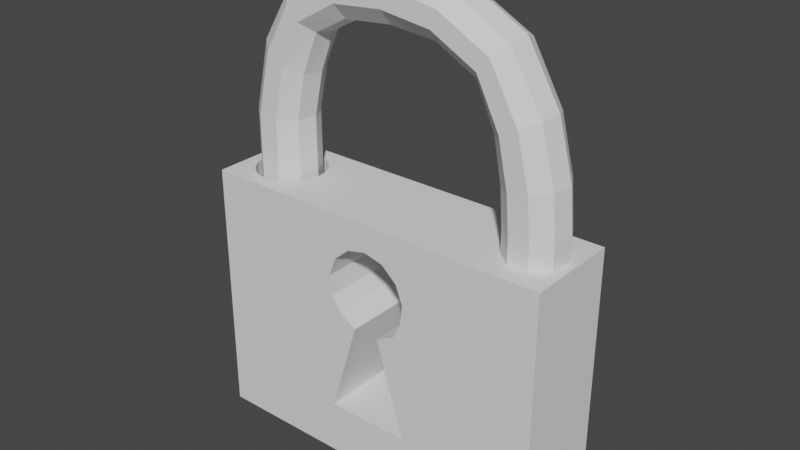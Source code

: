 # Source: Schloss.blend  (saved by Blender 3.5.10; exported with 4.5.12 LTS)
import bpy
from mathutils import Matrix  # noqa: F401  (used for matrix-valued properties, if any)

bpy.ops.wm.read_factory_settings(use_empty=True)
scene = bpy.context.scene
scene.name = 'Scene'

# ---- collections
col_collection = bpy.data.collections.new('Collection'); scene.collection.children.link(col_collection)

# ---- world
world_world = bpy.data.worlds.new('World'); scene.world = world_world
world_world.use_nodes = True; world_world.node_tree.nodes.clear()
_N = world_world.node_tree.nodes; _L = world_world.node_tree.links
n0 = _N.new('ShaderNodeOutputWorld'); n0.name = 'World Output'; n0.location = (300, 300)
n1 = _N.new('ShaderNodeBackground'); n1.name = 'Background'; n1.location = (10, 300)
n1.inputs[0].default_value = (0.05088, 0.05088, 0.05088, 1.0)
_L.new(n1.outputs[0], n0.inputs[0])
n0.is_active_output = True
world_world.color = (0.05088, 0.05088, 0.05088)
world_world.use_sun_shadow = False
world_world.sun_shadow_jitter_overblur = 0.0

# ---- meshes
me_plane = bpy.data.meshes.new('Plane')
me_plane.from_pydata([(-1.0, 0.4607, 0.0), (1.0, 0.4607, 0.0), (-1.0, 1.0, 0.0), (1.0, 1.0, 0.0), (-1.0, 1.0, 1.461), (-1.0, 0.4607, 1.461), (1.0, 0.4607, 1.461), (1.0, 1.0, 1.461), (-0.4932, 0.4607, 0.0), (-0.4932, 1.0, 0.0), (-0.4932, 0.4607, 1.461), (-0.4932, 1.0, 1.461), (0.5924, 0.4607, 0.0), (0.5924, 0.4607, 1.461), (0.5924, 1.0, 0.0), (0.5924, 1.0, 1.461), (-0.8548, 0.5684, 1.461), (-0.7846, 0.5393, 1.461), (-0.8211, 0.5504, 1.461), (-0.7086, 0.5393, 1.461), (-0.6384, 0.5684, 1.461), (-0.6721, 0.5504, 1.461), (-0.7466, 0.5356, 1.461), (-0.5847, 0.6221, 1.461), (-0.5847, 0.8385, 1.461), (-0.5518, 0.7303, 1.461), (-0.5556, 0.6923, 1.461), (-0.5556, 0.7683, 1.461), (-0.5667, 0.8049, 1.461), (-0.6089, 0.5926, 1.461), (-0.5667, 0.6558, 1.461), (-0.6089, 0.868, 1.461), (-0.9413, 0.7303, 1.461), (-0.9376, 0.7683, 1.461), (-0.9376, 0.6923, 1.461), (-0.9085, 0.6221, 1.461), (-0.9085, 0.8385, 1.461), (-0.8843, 0.5926, 1.461), (-0.9265, 0.6558, 1.461), (-0.9265, 0.8049, 1.461), (-0.7846, 0.9213, 1.461), (-0.8211, 0.9103, 1.461), (-0.8548, 0.8923, 1.461), (-0.7086, 0.9213, 1.461), (-0.6384, 0.8923, 1.461), (-0.6721, 0.9103, 1.461), (-0.7466, 0.9251, 1.461), (-0.8843, 0.868, 1.461), (-0.8548, 0.5684, 0.8366), (-0.8211, 0.5504, 0.8366), (-0.7086, 0.5393, 0.8366), (-0.6721, 0.5504, 0.8366), (-0.5518, 0.7303, 0.8366), (-0.5556, 0.6923, 0.8366), (-0.5556, 0.7683, 0.8366), (-0.5667, 0.8049, 0.8366), (-0.6384, 0.5684, 0.8366), (-0.6089, 0.5926, 0.8366), (-0.5847, 0.6221, 0.8366), (-0.5667, 0.6558, 0.8366), (-0.5847, 0.8385, 0.8366), (-0.6089, 0.868, 0.8366), (-0.9413, 0.7303, 0.8366), (-0.9376, 0.7683, 0.8366), (-0.9085, 0.6221, 0.8366), (-0.8843, 0.5926, 0.8366), (-0.9376, 0.6923, 0.8366), (-0.9265, 0.6558, 0.8366), (-0.9085, 0.8385, 0.8366), (-0.9265, 0.8049, 0.8366), (-0.7466, 0.5356, 0.8366), (-0.7846, 0.9213, 0.8366), (-0.8211, 0.9103, 0.8366), (-0.8548, 0.8923, 0.8366), (-0.6384, 0.8923, 0.8366), (-0.6721, 0.9103, 0.8366), (-0.7466, 0.9251, 0.8366), (-0.8843, 0.868, 0.8366), (-0.7086, 0.9213, 0.8366), (-0.7846, 0.5393, 0.8366), (-0.2238, 1.0, 0.9856), (-0.236, 1.0, 0.3019), (-0.2376, 1.0, 1.099), (-0.1732, 1.0, 0.9068), (0.2405, 1.0, 0.3019), (-0.07276, 1.0, 0.8415), (-0.197, 1.0, 1.206), (0.0, 1.0, 1.31), (0.07276, 1.0, 0.8415), (-0.1112, 1.0, 1.282), (0.1822, 1.0, 0.9), (0.2238, 1.0, 0.9856), (0.2376, 1.0, 1.099), (0.197, 1.0, 1.206), (0.1112, 1.0, 1.282), (-0.236, 0.4607, 0.3019), (0.1822, 0.4607, 0.9), (0.2405, 0.4607, 0.3019), (-0.2376, 0.4607, 1.099), (-0.2238, 0.4607, 0.9856), (-0.1732, 0.4607, 0.9068), (-0.1112, 0.4607, 1.282), (-0.07276, 0.4607, 0.8415), (-0.197, 0.4607, 1.206), (0.07276, 0.4607, 0.8415), (0.1112, 0.4607, 1.282), (0.2238, 0.4607, 0.9856), (0.2376, 0.4607, 1.099), (0.197, 0.4607, 1.206), (0.0, 0.4607, 1.31)], [], [(12, 14, 3, 1), (9, 2, 4, 11), (13, 6, 7, 15), (12, 1, 6, 13), (1, 3, 7, 6), (2, 0, 5, 4), (0, 8, 10, 5), (44, 45, 75, 74), (44, 31, 11, 4, 47, 42, 41, 40, 46, 43, 45), (36, 47, 4, 5, 10, 11, 31, 24, 28, 27, 25, 26, 30, 23, 29, 20, 21, 19, 22, 17, 18, 16, 37, 35, 38, 34, 32, 33, 39), (81, 9, 11, 86, 82, 80, 83, 85), (86, 11, 15, 14, 9, 81, 84, 88, 90, 91, 92, 93, 94, 87, 89), (0, 2, 9, 8), (3, 14, 15, 7), (10, 8, 95, 102, 100, 99, 98, 103), (104, 97, 95, 8, 12, 13, 10, 103, 101, 109, 105, 108, 107, 106, 96), (10, 13, 15, 11), (8, 9, 14, 12), (58, 59, 53, 52, 54, 55, 60, 61, 74, 75, 78, 76, 71, 72, 73, 77, 68, 69, 63, 62, 66, 67, 64, 65, 48, 49, 79, 70, 50, 51, 56, 57), (23, 30, 59, 58), (39, 33, 63, 69), (46, 40, 71, 76), (24, 31, 61, 60), (28, 24, 60, 55), (42, 47, 77, 73), (33, 32, 62, 63), (21, 20, 56, 51), (35, 37, 65, 64), (37, 16, 48, 65), (34, 38, 67, 66), (16, 18, 49, 48), (45, 43, 78, 75), (36, 39, 69, 68), (18, 17, 79, 49), (19, 21, 51, 50), (22, 19, 50, 70), (32, 34, 66, 62), (43, 46, 76, 78), (40, 41, 72, 71), (30, 26, 53, 59), (26, 25, 52, 53), (38, 35, 64, 67), (41, 42, 73, 72), (25, 27, 54, 52), (27, 28, 55, 54), (29, 23, 58, 57), (31, 44, 74, 61), (17, 22, 70, 79), (20, 29, 57, 56), (47, 36, 68, 77), (86, 89, 101, 103), (107, 92, 91, 106), (98, 82, 86, 103), (108, 93, 92, 107), (99, 80, 82, 98), (94, 93, 108, 105), (100, 83, 80, 99), (87, 94, 105, 109), (95, 81, 85, 102), (106, 91, 90, 96), (97, 84, 81, 95), (102, 85, 83, 100), (104, 88, 84, 97), (89, 87, 109, 101), (96, 90, 88, 104)])
me_plane.polygons.foreach_set('material_index', [0, 0, 0, 0, 0, 0, 0, 0, 0, 0, 0, 0, 0, 0, 0, 0, 0, 0, 0, 0, 0, 0, 0, 0, 0, 0, 0, 0, 0, 0, 0, 0, 0, 0, 0, 0, 0, 0, 0, 0, 0, 0, 0, 0, 0, 0, 0, 0, 0, 0, 5912, 5912, 5912, 5912, 5912, 5912, 5912, 5912, 5912, 5912, 5912, 5912, 5912, 5912, 5912])
_uv = me_plane.uv_layers.new(name='UVMap')
_uv.uv.foreach_set('vector', [0.7962, 0.7303, 0.7962, 1.0, 1.0, 1.0, 1.0, 0.7303, 0.2534, 1.0, 0.0, 1.0, 0.0, 1.0, 0.2534, 1.0, 0.7962, 0.7303, 1.0, 0.7303, 1.0, 1.0, 0.7962, 1.0, 0.7962, 0.7303, 1.0, 0.7303, 1.0, 0.7303, 0.7962, 0.7303, 1.0, 0.7303, 1.0, 1.0, 1.0, 1.0, 1.0, 0.7303, 0.0, 1.0, 0.0, 0.7303, 0.0, 0.7303, 0.0, 1.0, 0.0, 0.7303, 0.2534, 0.7303, 0.2534, 0.7303, 0.0, 0.7303, 0.1808, 0.9461, 0.164, 0.9551, 0.164, 0.9551, 0.1808, 0.9461, 0.1808, 0.9461, 0.1956, 0.934, 0.2534, 1.0, 0.0, 1.0, 0.05786, 0.934, 0.07262, 0.9461, 0.08945, 0.9551, 0.1077, 0.9607, 0.1267, 0.9625, 0.1457, 0.9607, 0.164, 0.9551, 0.04575, 0.9193, 0.05786, 0.934, 0.0, 1.0, 0.0, 0.7303, 0.2534, 0.7303, 0.2534, 1.0, 0.1956, 0.934, 0.2077, 0.9193, 0.2167, 0.9024, 0.2222, 0.8842, 0.2241, 0.8652, 0.2222, 0.8462, 0.2167, 0.8279, 0.2077, 0.8111, 0.1956, 0.7963, 0.1808, 0.7842, 0.164, 0.7752, 0.1457, 0.7697, 0.1267, 0.7678, 0.1077, 0.7697, 0.08945, 0.7752, 0.07262, 0.7842, 0.05786, 0.7963, 0.04575, 0.8111, 0.03675, 0.8279, 0.03121, 0.8462, 0.02934, 0.8652, 0.03121, 0.8842, 0.03675, 0.9024, 0.382, 1.0, 0.2534, 1.0, 0.2534, 1.0, 0.4015, 1.0, 0.3812, 1.0, 0.3881, 1.0, 0.4134, 1.0, 0.4636, 1.0, 0.4015, 1.0, 0.2534, 1.0, 0.7962, 1.0, 0.7962, 1.0, 0.2534, 1.0, 0.382, 1.0, 0.6203, 1.0, 0.5364, 1.0, 0.5911, 1.0, 0.6119, 1.0, 0.6188, 1.0, 0.5985, 1.0, 0.5556, 1.0, 0.5, 1.0, 0.4444, 1.0, 0.0, 0.7303, 0.0, 1.0, 0.2534, 1.0, 0.2534, 0.7303, 1.0, 1.0, 0.7962, 1.0, 0.7962, 1.0, 1.0, 1.0, 0.2534, 0.7303, 0.2534, 0.7303, 0.382, 0.7303, 0.4636, 0.7303, 0.4134, 0.7303, 0.3881, 0.7303, 0.3812, 0.7303, 0.4015, 0.7303, 0.5364, 0.7303, 0.6203, 0.7303, 0.382, 0.7303, 0.2534, 0.7303, 0.7962, 0.7303, 0.7962, 0.7303, 0.2534, 0.7303, 0.4015, 0.7303, 0.4444, 0.7303, 0.5, 0.7303, 0.5556, 0.7303, 0.5985, 0.7303, 0.6188, 0.7303, 0.6119, 0.7303, 0.5911, 0.7303, 0.2534, 0.7303, 0.7962, 0.7303, 0.7962, 1.0, 0.2534, 1.0, 0.2534, 0.7303, 0.2534, 1.0, 0.7962, 1.0, 0.7962, 0.7303, 0.2077, 0.8111, 0.2167, 0.8279, 0.2222, 0.8462, 0.2241, 0.8652, 0.2222, 0.8842, 0.2167, 0.9024, 0.2077, 0.9193, 0.1956, 0.934, 0.1808, 0.9461, 0.164, 0.9551, 0.1457, 0.9607, 0.1267, 0.9625, 0.1077, 0.9607, 0.08945, 0.9551, 0.07262, 0.9461, 0.05786, 0.934, 0.04575, 0.9193, 0.03675, 0.9024, 0.03121, 0.8842, 0.02934, 0.8652, 0.03121, 0.8462, 0.03675, 0.8279, 0.04575, 0.8111, 0.05786, 0.7963, 0.07262, 0.7842, 0.08945, 0.7752, 0.1077, 0.7697, 0.1267, 0.7678, 0.1457, 0.7697, 0.164, 0.7752, 0.1808, 0.7842, 0.1956, 0.7963, 0.2077, 0.8111, 0.2167, 0.8279, 0.2167, 0.8279, 0.2077, 0.8111, 0.03675, 0.9024, 0.03121, 0.8842, 0.03121, 0.8842, 0.03675, 0.9024, 0.1267, 0.9625, 0.1077, 0.9607, 0.1077, 0.9607, 0.1267, 0.9625, 0.2077, 0.9193, 0.1956, 0.934, 0.1956, 0.934, 0.2077, 0.9193, 0.2167, 0.9024, 0.2077, 0.9193, 0.2077, 0.9193, 0.2167, 0.9024, 0.07262, 0.9461, 0.05786, 0.934, 0.05786, 0.934, 0.07262, 0.9461, 0.03121, 0.8842, 0.02934, 0.8652, 0.02934, 0.8652, 0.03121, 0.8842, 0.164, 0.7752, 0.1808, 0.7842, 0.1808, 0.7842, 0.164, 0.7752, 0.04575, 0.8111, 0.05786, 0.7963, 0.05786, 0.7963, 0.04575, 0.8111, 0.05786, 0.7963, 0.07262, 0.7842, 0.07262, 0.7842, 0.05786, 0.7963, 0.03121, 0.8462, 0.03675, 0.8279, 0.03675, 0.8279, 0.03121, 0.8462, 0.07262, 0.7842, 0.08945, 0.7752, 0.08945, 0.7752, 0.07262, 0.7842, 0.164, 0.9551, 0.1457, 0.9607, 0.1457, 0.9607, 0.164, 0.9551, 0.04575, 0.9193, 0.03675, 0.9024, 0.03675, 0.9024, 0.04575, 0.9193, 0.08945, 0.7752, 0.1077, 0.7697, 0.1077, 0.7697, 0.08945, 0.7752, 0.1457, 0.7697, 0.164, 0.7752, 0.164, 0.7752, 0.1457, 0.7697, 0.1267, 0.7678, 0.1457, 0.7697, 0.1457, 0.7697, 0.1267, 0.7678, 0.02934, 0.8652, 0.03121, 0.8462, 0.03121, 0.8462, 0.02934, 0.8652, 0.1457, 0.9607, 0.1267, 0.9625, 0.1267, 0.9625, 0.1457, 0.9607, 0.1077, 0.9607, 0.08945, 0.9551, 0.08945, 0.9551, 0.1077, 0.9607, 0.2167, 0.8279, 0.2222, 0.8462, 0.2222, 0.8462, 0.2167, 0.8279, 0.2222, 0.8462, 0.2241, 0.8652, 0.2241, 0.8652, 0.2222, 0.8462, 0.03675, 0.8279, 0.04575, 0.8111, 0.04575, 0.8111, 0.03675, 0.8279, 0.08945, 0.9551, 0.07262, 0.9461, 0.07262, 0.9461, 0.08945, 0.9551, 0.2241, 0.8652, 0.2222, 0.8842, 0.2222, 0.8842, 0.2241, 0.8652, 0.2222, 0.8842, 0.2167, 0.9024, 0.2167, 0.9024, 0.2222, 0.8842, 0.1956, 0.7963, 0.2077, 0.8111, 0.2077, 0.8111, 0.1956, 0.7963, 0.1956, 0.934, 0.1808, 0.9461, 0.1808, 0.9461, 0.1956, 0.934, 0.1077, 0.7697, 0.1267, 0.7678, 0.1267, 0.7678, 0.1077, 0.7697, 0.1808, 0.7842, 0.1956, 0.7963, 0.1956, 0.7963, 0.1808, 0.7842, 0.05786, 0.934, 0.04575, 0.9193, 0.04575, 0.9193, 0.05786, 0.934, 0.0, 0.0, 0.0, 0.0, 0.0, 0.0, 0.0, 0.0, 0.0, 0.0, 0.0, 0.0, 0.0, 0.0, 0.0, 0.0, 0.0, 0.0, 0.0, 0.0, 0.0, 0.0, 0.0, 0.0, 0.0, 0.0, 0.0, 0.0, 0.0, 0.0, 0.0, 0.0, 0.0, 0.0, 0.0, 0.0, 0.0, 0.0, 0.0, 0.0, 0.0, 0.0, 0.0, 0.0, 0.0, 0.0, 0.0, 0.0, 0.0, 0.0, 0.0, 0.0, 0.0, 0.0, 0.0, 0.0, 0.0, 0.0, 0.0, 0.0, 0.0, 0.0, 0.0, 0.0, 0.0, 0.0, 0.0, 0.0, 0.0, 0.0, 0.0, 0.0, 0.0, 0.0, 0.0, 0.0, 0.0, 0.0, 0.0, 0.0, 0.0, 0.0, 0.0, 0.0, 0.0, 0.0, 0.0, 0.0, 0.0, 0.0, 0.0, 0.0, 0.0, 0.0, 0.0, 0.0, 0.0, 0.0, 0.0, 0.0, 0.0, 0.0, 0.0, 0.0, 0.0, 0.0, 0.0, 0.0, 0.0, 0.0, 0.0, 0.0, 0.0, 0.0, 0.0, 0.0, 0.0, 0.0, 0.0, 0.0])
me_plane.update()
me_circle_003 = bpy.data.meshes.new('Circle.003')
me_circle_003.from_pydata([(0.04605, 1.0, -2.97), (-0.5967, 0.766, -2.97), (-0.9388, 0.1736, -2.97), (-0.82, -0.5, -2.97), (-0.296, -0.9397, -2.97), (0.3881, -0.9397, -2.97), (0.9121, -0.5, -2.97), (1.031, 0.1736, -2.97), (0.6888, 0.766, -2.97), (-0.5967, 0.766, -1.264), (0.04605, 1.0, -1.264), (-0.9388, 0.1736, -1.264), (-0.82, -0.5, -1.264), (-0.296, -0.9397, -1.264), (0.3881, -0.9397, -1.264), (0.9121, -0.5, -1.264), (1.031, 0.1736, -1.264), (0.6888, 0.766, -1.264), (-0.5904, 0.766, 0.3528), (0.04605, 1.0, 0.4059), (-0.929, 0.1736, 0.3246), (-0.8114, -0.5, 0.3344), (-0.2926, -0.9397, 0.3777), (0.3847, -0.9397, 0.4342), (0.9035, -0.5, 0.4775), (1.021, 0.1736, 0.4873), (0.6825, 0.766, 0.459), (-0.6838, 0.766, 1.66), (-0.062, 1.0, 1.774), (-1.015, 0.1736, 1.598), (-0.8998, -0.5, 1.62), (-0.3929, -0.9397, 1.713), (0.2689, -0.9397, 1.836), (0.7758, -0.5, 1.929), (0.8907, 0.1736, 1.951), (0.5598, 0.766, 1.889), (-0.9881, 0.766, 3.168), (-0.4424, 1.0, 3.431), (-1.278, 0.1736, 3.028), (-1.178, -0.5, 3.076), (-0.7327, -0.9397, 3.291), (-0.1521, -0.9397, 3.571), (0.2927, -0.5, 3.785), (0.3935, 0.1736, 3.834), (0.1032, 0.766, 3.694), (-1.686, 0.766, 4.631), (-1.31, 1.0, 5.069), (-1.887, 0.1736, 4.398), (-1.817, -0.5, 4.479), (-1.51, -0.9397, 4.836), (-1.11, -0.9397, 5.302), (-0.8026, -0.5, 5.659), (-0.733, 0.1736, 5.74), (-0.9334, 0.766, 5.507), (-4.757, 0.766, 5.579), (-4.763, 1.0, 6.222), (-4.754, 0.1736, 5.237), (-4.755, -0.5, 5.356), (-4.76, -0.9397, 5.88), (-4.767, -0.9397, 6.564), (-4.771, -0.5, 7.088), (-4.772, 0.1736, 7.207), (-4.769, 0.766, 6.865), (-6.44, 0.766, 5.428), (-6.511, 1.0, 6.066), (-6.402, 0.1736, 5.088), (-6.415, -0.5, 5.206), (-6.473, -0.9397, 5.726), (-6.549, -0.9397, 6.406), (-6.608, -0.5, 6.927), (-6.621, 0.1736, 7.045), (-6.583, 0.766, 6.705), (-8.351, 0.766, 3.253), (-8.917, 1.0, 3.559), (-8.051, 0.1736, 3.091), (-8.155, -0.5, 3.147), (-8.616, -0.9397, 3.396), (-9.218, -0.9397, 3.722), (-9.679, -0.5, 3.971), (-9.783, 0.1736, 4.027), (-9.482, 0.766, 3.865), (-8.71, 0.766, 1.6), (-9.353, 1.0, 1.594), (-8.368, 0.1736, 1.604), (-8.487, -0.5, 1.603), (-9.011, -0.9397, 1.597), (-9.695, -0.9397, 1.59), (-10.22, -0.5, 1.585), (-10.34, 0.1736, 1.583), (-9.996, 0.766, 1.587), (-8.709, 0.766, -0.155), (-9.352, 1.0, -0.1617), (-8.367, 0.1736, -0.1515), (-8.486, -0.5, -0.1527), (-9.01, -0.9397, -0.1582), (-9.694, -0.9397, -0.1653), (-10.22, -0.5, -0.1707), (-10.34, 0.1736, -0.1719), (-9.995, 0.766, -0.1684), (-8.754, 0.766, -3.532), (-9.397, 1.0, -3.539), (-8.412, 0.1736, -3.528), (-8.531, -0.5, -3.53), (-9.055, -0.9397, -3.535), (-9.739, -0.9397, -3.542), (-10.26, -0.5, -3.548), (-10.38, 0.1736, -3.549), (-10.04, 0.766, -3.545), (-3.13, 0.766, 5.405), (-2.945, 1.0, 5.945), (-2.759, 0.766, 6.485), (-2.661, 0.1736, 6.773), (-2.846, -0.9397, 6.233), (-3.043, -0.9397, 5.657), (-3.228, 0.1736, 5.117), (-2.695, -0.5, 6.673), (-3.194, -0.5, 5.217), (-8.106, 1.0, 5.135), (-8.491, 0.766, 5.554), (-8.625, -0.5, 5.7), (-8.311, -0.9397, 5.358), (-7.586, -0.5, 4.57), (-7.515, 0.1736, 4.493), (-8.697, 0.1736, 5.777), (-7.9, -0.9397, 4.912), (-7.72, 0.766, 4.716), (-0.5967, 0.766, -4.905), (0.04605, 1.0, -4.905), (-0.9388, 0.1736, -4.905), (-0.82, -0.5, -4.905), (-0.296, -0.9397, -4.905), (0.3881, -0.9397, -4.905), (0.9121, -0.5, -4.905), (1.031, 0.1736, -4.905), (0.6888, 0.766, -4.905)], [], [(0, 8, 134, 127), (13, 14, 23, 22), (6, 7, 16, 15), (3, 4, 13, 12), (0, 1, 9, 10), (7, 8, 17, 16), (4, 5, 14, 13), (1, 2, 11, 9), (8, 0, 10, 17), (5, 6, 15, 14), (2, 3, 12, 11), (21, 22, 31, 30), (9, 11, 20, 18), (17, 10, 19, 26), (14, 15, 24, 23), (11, 12, 21, 20), (15, 16, 25, 24), (12, 13, 22, 21), (10, 9, 18, 19), (16, 17, 26, 25), (29, 30, 39, 38), (19, 18, 27, 28), (25, 26, 35, 34), (22, 23, 32, 31), (18, 20, 29, 27), (26, 19, 28, 35), (23, 24, 33, 32), (20, 21, 30, 29), (24, 25, 34, 33), (36, 38, 47, 45), (33, 34, 43, 42), (30, 31, 40, 39), (28, 27, 36, 37), (34, 35, 44, 43), (31, 32, 41, 40), (27, 29, 38, 36), (35, 28, 37, 44), (32, 33, 42, 41), (109, 108, 54, 55), (44, 37, 46, 53), (41, 42, 51, 50), (38, 39, 48, 47), (42, 43, 52, 51), (39, 40, 49, 48), (37, 36, 45, 46), (43, 44, 53, 52), (40, 41, 50, 49), (60, 61, 70, 69), (111, 110, 62, 61), (113, 112, 59, 58), (108, 114, 56, 54), (110, 109, 55, 62), (112, 115, 60, 59), (114, 116, 57, 56), (115, 111, 61, 60), (116, 113, 58, 57), (118, 117, 73, 80), (57, 58, 67, 66), (55, 54, 63, 64), (61, 62, 71, 70), (58, 59, 68, 67), (54, 56, 65, 63), (62, 55, 64, 71), (59, 60, 69, 68), (56, 57, 66, 65), (79, 80, 89, 88), (120, 119, 78, 77), (122, 121, 75, 74), (119, 123, 79, 78), (121, 124, 76, 75), (117, 125, 72, 73), (123, 118, 80, 79), (124, 120, 77, 76), (125, 122, 74, 72), (89, 82, 91, 98), (76, 77, 86, 85), (72, 74, 83, 81), (80, 73, 82, 89), (77, 78, 87, 86), (74, 75, 84, 83), (78, 79, 88, 87), (75, 76, 85, 84), (73, 72, 81, 82), (97, 98, 107, 106), (86, 87, 96, 95), (83, 84, 93, 92), (87, 88, 97, 96), (84, 85, 94, 93), (82, 81, 90, 91), (88, 89, 98, 97), (85, 86, 95, 94), (81, 83, 92, 90), (99, 101, 102, 103, 104, 105, 106, 107, 100), (94, 95, 104, 103), (90, 92, 101, 99), (98, 91, 100, 107), (95, 96, 105, 104), (92, 93, 102, 101), (96, 97, 106, 105), (93, 94, 103, 102), (91, 90, 99, 100), (48, 49, 113, 116), (51, 52, 111, 115), (47, 48, 116, 114), (50, 51, 115, 112), (53, 46, 109, 110), (45, 47, 114, 108), (49, 50, 112, 113), (52, 53, 110, 111), (46, 45, 108, 109), (63, 65, 122, 125), (67, 68, 120, 124), (70, 71, 118, 123), (64, 63, 125, 117), (66, 67, 124, 121), (69, 70, 123, 119), (65, 66, 121, 122), (68, 69, 119, 120), (71, 64, 117, 118), (126, 127, 134, 133, 132, 131, 130, 129, 128), (6, 5, 131, 132), (3, 2, 128, 129), (7, 6, 132, 133), (4, 3, 129, 130), (1, 0, 127, 126), (8, 7, 133, 134), (5, 4, 130, 131), (2, 1, 126, 128)])
_uv = me_circle_003.uv_layers.new(name='UVMap')
_uv.uv.foreach_set('vector', [0.0, 0.0, 0.0, 0.0, 0.0, 0.0, 0.0, 0.0, 0.0, 0.0, 0.0, 0.0, 0.0, 0.0, 0.0, 0.0, 0.0, 0.0, 0.0, 0.0, 0.0, 0.0, 0.0, 0.0, 0.0, 0.0, 0.0, 0.0, 0.0, 0.0, 0.0, 0.0, 0.0, 0.0, 0.0, 0.0, 0.0, 0.0, 0.0, 0.0, 0.0, 0.0, 0.0, 0.0, 0.0, 0.0, 0.0, 0.0, 0.0, 0.0, 0.0, 0.0, 0.0, 0.0, 0.0, 0.0, 0.0, 0.0, 0.0, 0.0, 0.0, 0.0, 0.0, 0.0, 0.0, 0.0, 0.0, 0.0, 0.0, 0.0, 0.0, 0.0, 0.0, 0.0, 0.0, 0.0, 0.0, 0.0, 0.0, 0.0, 0.0, 0.0, 0.0, 0.0, 0.0, 0.0, 0.0, 0.0, 0.0, 0.0, 0.0, 0.0, 0.0, 0.0, 0.0, 0.0, 0.0, 0.0, 0.0, 0.0, 0.0, 0.0, 0.0, 0.0, 0.0, 0.0, 0.0, 0.0, 0.0, 0.0, 0.0, 0.0, 0.0, 0.0, 0.0, 0.0, 0.0, 0.0, 0.0, 0.0, 0.0, 0.0, 0.0, 0.0, 0.0, 0.0, 0.0, 0.0, 0.0, 0.0, 0.0, 0.0, 0.0, 0.0, 0.0, 0.0, 0.0, 0.0, 0.0, 0.0, 0.0, 0.0, 0.0, 0.0, 0.0, 0.0, 0.0, 0.0, 0.0, 0.0, 0.0, 0.0, 0.0, 0.0, 0.0, 0.0, 0.0, 0.0, 0.0, 0.0, 0.0, 0.0, 0.0, 0.0, 0.0, 0.0, 0.0, 0.0, 0.0, 0.0, 0.0, 0.0, 0.0, 0.0, 0.0, 0.0, 0.0, 0.0, 0.0, 0.0, 0.0, 0.0, 0.0, 0.0, 0.0, 0.0, 0.0, 0.0, 0.0, 0.0, 0.0, 0.0, 0.0, 0.0, 0.0, 0.0, 0.0, 0.0, 0.0, 0.0, 0.0, 0.0, 0.0, 0.0, 0.0, 0.0, 0.0, 0.0, 0.0, 0.0, 0.0, 0.0, 0.0, 0.0, 0.0, 0.0, 0.0, 0.0, 0.0, 0.0, 0.0, 0.0, 0.0, 0.0, 0.0, 0.0, 0.0, 0.0, 0.0, 0.0, 0.0, 0.0, 0.0, 0.0, 0.0, 0.0, 0.0, 0.0, 0.0, 0.0, 0.0, 0.0, 0.0, 0.0, 0.0, 0.0, 0.0, 0.0, 0.0, 0.0, 0.0, 0.0, 0.0, 0.0, 0.0, 0.0, 0.0, 0.0, 0.0, 0.0, 0.0, 0.0, 0.0, 0.0, 0.0, 0.0, 0.0, 0.0, 0.0, 0.0, 0.0, 0.0, 0.0, 0.0, 0.0, 0.0, 0.0, 0.0, 0.0, 0.0, 0.0, 0.0, 0.0, 0.0, 0.0, 0.0, 0.0, 0.0, 0.0, 0.0, 0.0, 0.0, 0.0, 0.0, 0.0, 0.0, 0.0, 0.0, 0.0, 0.0, 0.0, 0.0, 0.0, 0.0, 0.0, 0.0, 0.0, 0.0, 0.0, 0.0, 0.0, 0.0, 0.0, 0.0, 0.0, 0.0, 0.0, 0.0, 0.0, 0.0, 0.0, 0.0, 0.0, 0.0, 0.0, 0.0, 0.0, 0.0, 0.0, 0.0, 0.0, 0.0, 0.0, 0.0, 0.0, 0.0, 0.0, 0.0, 0.0, 0.0, 0.0, 0.0, 0.0, 0.0, 0.0, 0.0, 0.0, 0.0, 0.0, 0.0, 0.0, 0.0, 0.0, 0.0, 0.0, 0.0, 0.0, 0.0, 0.0, 0.0, 0.0, 0.0, 0.0, 0.0, 0.0, 0.0, 0.0, 0.0, 0.0, 0.0, 0.0, 0.0, 0.0, 0.0, 0.0, 0.0, 0.0, 0.0, 0.0, 0.0, 0.0, 0.0, 0.0, 0.0, 0.0, 0.0, 0.0, 0.0, 0.0, 0.0, 0.0, 0.0, 0.0, 0.0, 0.0, 0.0, 0.0, 0.0, 0.0, 0.0, 0.0, 0.0, 0.0, 0.0, 0.0, 0.0, 0.0, 0.0, 0.0, 0.0, 0.0, 0.0, 0.0, 0.0, 0.0, 0.0, 0.0, 0.0, 0.0, 0.0, 0.0, 0.0, 0.0, 0.0, 0.0, 0.0, 0.0, 0.0, 0.0, 0.0, 0.0, 0.0, 0.0, 0.0, 0.0, 0.0, 0.0, 0.0, 0.0, 0.0, 0.0, 0.0, 0.0, 0.0, 0.0, 0.0, 0.0, 0.0, 0.0, 0.0, 0.0, 0.0, 0.0, 0.0, 0.0, 0.0, 0.0, 0.0, 0.0, 0.0, 0.0, 0.0, 0.0, 0.0, 0.0, 0.0, 0.0, 0.0, 0.0, 0.0, 0.0, 0.0, 0.0, 0.0, 0.0, 0.0, 0.0, 0.0, 0.0, 0.0, 0.0, 0.0, 0.0, 0.0, 0.0, 0.0, 0.0, 0.0, 0.0, 0.0, 0.0, 0.0, 0.0, 0.0, 0.0, 0.0, 0.0, 0.0, 0.0, 0.0, 0.0, 0.0, 0.0, 0.0, 0.0, 0.0, 0.0, 0.0, 0.0, 0.0, 0.0, 0.0, 0.0, 0.0, 0.0, 0.0, 0.0, 0.0, 0.0, 0.0, 0.0, 0.0, 0.0, 0.0, 0.0, 0.0, 0.0, 0.0, 0.0, 0.0, 0.0, 0.0, 0.0, 0.0, 0.0, 0.0, 0.0, 0.0, 0.0, 0.0, 0.0, 0.0, 0.0, 0.0, 0.0, 0.0, 0.0, 0.0, 0.0, 0.0, 0.0, 0.0, 0.0, 0.0, 0.0, 0.0, 0.0, 0.0, 0.0, 0.0, 0.0, 0.0, 0.0, 0.0, 0.0, 0.0, 0.0, 0.0, 0.0, 0.0, 0.0, 0.0, 0.0, 0.0, 0.0, 0.0, 0.0, 0.0, 0.0, 0.0, 0.0, 0.0, 0.0, 0.0, 0.0, 0.0, 0.0, 0.0, 0.0, 0.0, 0.0, 0.0, 0.0, 0.0, 0.0, 0.0, 0.0, 0.0, 0.0, 0.0, 0.0, 0.0, 0.0, 0.0, 0.0, 0.0, 0.0, 0.0, 0.0, 0.0, 0.0, 0.0, 0.0, 0.0, 0.0, 0.0, 0.0, 0.0, 0.0, 0.0, 0.0, 0.0, 0.0, 0.0, 0.0, 0.0, 0.0, 0.0, 0.0, 0.0, 0.0, 0.0, 0.0, 0.0, 0.0, 0.0, 0.0, 0.0, 0.0, 0.0, 0.0, 0.0, 0.0, 0.0, 0.0, 0.0, 0.0, 0.0, 0.0, 0.0, 0.0, 0.0, 0.0, 0.0, 0.0, 0.0, 0.0, 0.0, 0.0, 0.0, 0.0, 0.0, 0.0, 0.0, 0.0, 0.0, 0.0, 0.0, 0.0, 0.0, 0.0, 0.0, 0.0, 0.0, 0.0, 0.0, 0.0, 0.0, 0.0, 0.0, 0.0, 0.0, 0.0, 0.0, 0.0, 0.0, 0.0, 0.0, 0.0, 0.0, 0.0, 0.0, 0.0, 0.0, 0.0, 0.0, 0.0, 0.0, 0.0, 0.0, 0.0, 0.0, 0.0, 0.0, 0.0, 0.0, 0.0, 0.0, 0.0, 0.0, 0.0, 0.0, 0.0, 0.0, 0.0, 0.0, 0.0, 0.0, 0.0, 0.0, 0.0, 0.0, 0.0, 0.0, 0.0, 0.0, 0.0, 0.0, 0.0, 0.0, 0.0, 0.0, 0.0, 0.0, 0.0, 0.0, 0.0, 0.0, 0.0, 0.0, 0.0, 0.0, 0.0, 0.0, 0.0, 0.0, 0.0, 0.0, 0.0, 0.0, 0.0, 0.0, 0.0, 0.0, 0.0, 0.0, 0.0, 0.0, 0.0, 0.0, 0.0, 0.0, 0.0, 0.0, 0.0, 0.0, 0.0, 0.0, 0.0, 0.0, 0.0, 0.0, 0.0, 0.0, 0.0, 0.0, 0.0, 0.0, 0.0, 0.0, 0.0, 0.0, 0.0, 0.0, 0.0, 0.0, 0.0, 0.0, 0.0, 0.0, 0.0, 0.0, 0.0, 0.0, 0.0, 0.0, 0.0, 0.0, 0.0, 0.0, 0.0, 0.0, 0.0, 0.0, 0.0, 0.0, 0.0, 0.0, 0.0, 0.0, 0.0, 0.0, 0.0, 0.0, 0.0, 0.0, 0.0, 0.0, 0.0, 0.0, 0.0, 0.0, 0.0, 0.0, 0.0, 0.0, 0.0, 0.0, 0.0, 0.0, 0.0, 0.0, 0.0, 0.0, 0.0, 0.0, 0.0, 0.0, 0.0, 0.0, 0.0, 0.0, 0.0, 0.0, 0.0, 0.0, 0.0, 0.0, 0.0, 0.0, 0.0, 0.0, 0.0, 0.0, 0.0, 0.0, 0.0, 0.0, 0.0, 0.0, 0.0, 0.0, 0.0, 0.0, 0.0, 0.0, 0.0, 0.0, 0.0, 0.0, 0.0, 0.0, 0.0, 0.0, 0.0, 0.0, 0.0, 0.0, 0.0, 0.0, 0.0, 0.0, 0.0, 0.0, 0.0, 0.0, 0.0, 0.0, 0.0, 0.0, 0.0, 0.0, 0.0, 0.0, 0.0, 0.0, 0.0, 0.0, 0.0, 0.0, 0.0, 0.0, 0.0, 0.0, 0.0, 0.0, 0.0, 0.0, 0.0, 0.0, 0.0, 0.0, 0.0, 0.0, 0.0, 0.0, 0.0, 0.0, 0.0, 0.0, 0.0, 0.0, 0.0, 0.0, 0.0, 0.0, 0.0, 0.0, 0.0, 0.0, 0.0, 0.0, 0.0, 0.0, 0.0, 0.0, 0.0, 0.0, 0.0, 0.0, 0.0, 0.0, 0.0, 0.0, 0.0, 0.0, 0.0, 0.0, 0.0, 0.0, 0.0, 0.0, 0.0, 0.0, 0.0, 0.0, 0.0, 0.0, 0.0, 0.0, 0.0, 0.0, 0.0, 0.0, 0.0, 0.0, 0.0, 0.0, 0.0, 0.0, 0.0, 0.0, 0.0, 0.0, 0.0, 0.0, 0.0, 0.0, 0.0, 0.0, 0.0, 0.0, 0.0, 0.0, 0.0, 0.0, 0.0, 0.0, 0.0, 0.0, 0.0, 0.0, 0.0, 0.0, 0.0, 0.0, 0.0, 0.0, 0.0, 0.0, 0.0, 0.0, 0.0, 0.0, 0.0, 0.0, 0.0, 0.0, 0.0, 0.0, 0.0, 0.0, 0.0, 0.0, 0.0, 0.0, 0.0, 0.0, 0.0, 0.0, 0.0, 0.0, 0.0, 0.0, 0.0, 0.0, 0.0, 0.0, 0.0, 0.0, 0.0, 0.0, 0.0, 0.0, 0.0, 0.0, 0.0, 0.0, 0.0, 0.0, 0.0, 0.0, 0.0, 0.0])
me_circle_003.update()

# ---- objects
ob_plane = bpy.data.objects.new('Plane', me_plane)
ob_circle = bpy.data.objects.new('Circle', me_circle_003)

# ---- transforms, parenting, visibility, modifiers, constraints
ob_plane.location = (0.0, 0.0, 0.0)
ob_circle.location = (0.7962, 0.7303, 1.52)
ob_circle.scale = (0.1649, 0.1649, 0.1649)

# ---- collection membership
col_collection.objects.link(ob_plane)
col_collection.objects.link(ob_circle)

# ---- scene / render settings (as saved in the file)
scene.frame_start = 1; scene.frame_end = 120; scene.frame_set(11)
scene.render.engine = 'BLENDER_EEVEE_NEXT'
scene.cycles.sampling_pattern = 'TABULATED_SOBOL'
scene.view_settings.view_transform = 'Filmic'
bpy.context.view_layer.update()

# ---- added for rendering (the .blend has no active camera and no usable light): camera, sun
cam_auto = bpy.data.cameras.new('AutoCamera')
cam_auto.lens = 50.0
cam_auto.sensor_width = 36.0
cam_auto.clip_end = 1000.0
ob_auto_camera = bpy.data.objects.new('AutoCamera', cam_auto)
scene.collection.objects.link(ob_auto_camera)
ob_auto_camera.location = (3.15506, -3.05574, 3.87845)
ob_auto_camera.rotation_euler = (1.09748, -7.21219e-08, 0.694738)
scene.camera = ob_auto_camera
light_auto_sun = bpy.data.lights.new('AutoSun', 'SUN')
light_auto_sun.energy = 3.0
light_auto_sun.angle = 0.0523599
ob_auto_sun = bpy.data.objects.new('AutoSun', light_auto_sun)
scene.collection.objects.link(ob_auto_sun)
ob_auto_sun.rotation_euler = (0.872665, 0.174533, 0.523599)
bpy.context.view_layer.update()

